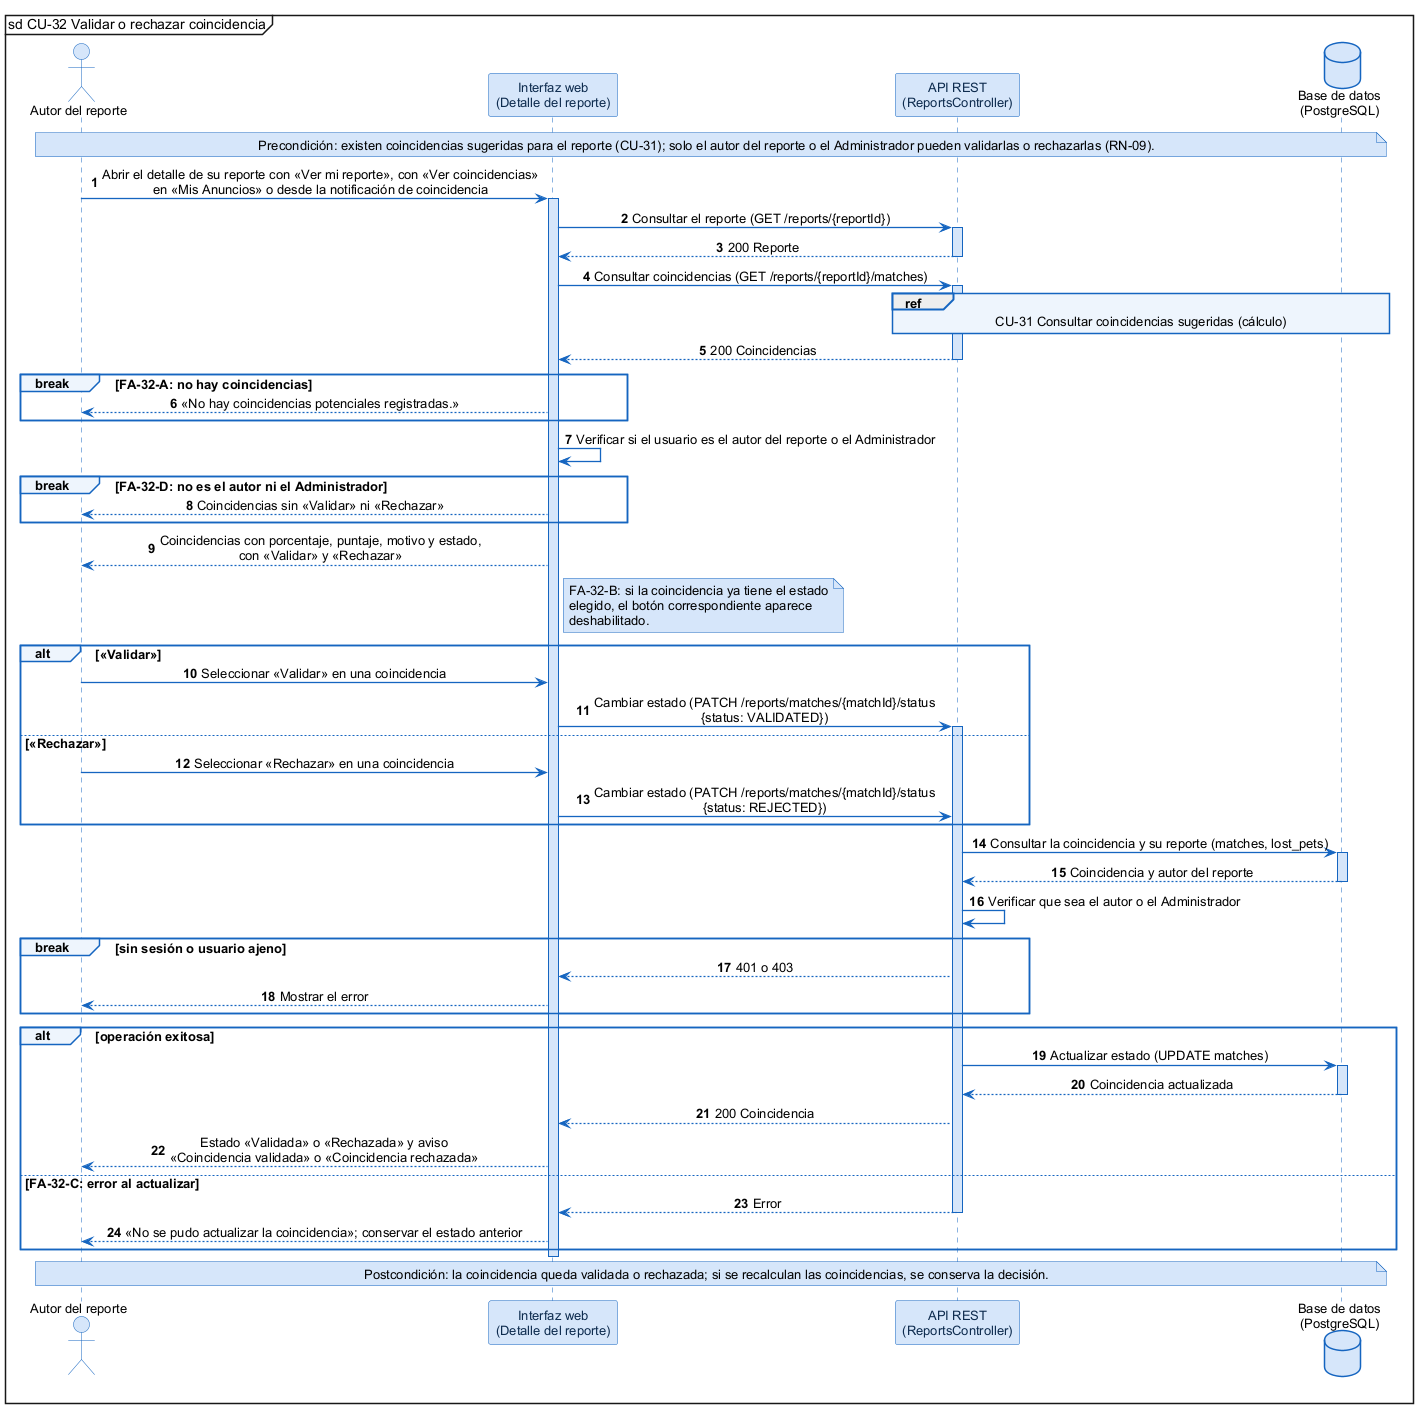

The diagram above was rendered by PlantUML. Its source (embedded in the PNG):
@startuml
skinparam shadowing false
skinparam defaultFontName Arial
skinparam defaultFontSize 13
skinparam backgroundColor #FFFFFF
skinparam sequenceMessageAlign center
skinparam ArrowColor #1565C0
skinparam ArrowThickness 1.3
skinparam sequence {
  LifeLineBorderColor #1565C0
  LifeLineBackgroundColor #D6E6FA
  ParticipantBorderColor #1565C0
  ParticipantBackgroundColor #D6E6FA
  ParticipantFontColor #0D2B4E
  ActorBorderColor #1565C0
  ActorBackgroundColor #D6E6FA
  GroupBorderColor #1565C0
  GroupBackgroundColor #EEF5FD
  GroupHeaderFontStyle bold
  DividerBorderColor #1565C0
  ReferenceBorderColor #1565C0
  ReferenceBackgroundColor #EEF5FD
}
skinparam database {
  BorderColor #1565C0
  BackgroundColor #D6E6FA
}
skinparam note {
  BorderColor #1565C0
  BackgroundColor #D6E6FA
}
mainframe sd CU-32 Validar o rechazar coincidencia
autonumber

actor "Autor del reporte" as U
participant "Interfaz web\n(Detalle del reporte)" as W
participant "API REST\n(ReportsController)" as A
database "Base de datos\n(PostgreSQL)" as DB

note over U, DB : Precondición: existen coincidencias sugeridas para el reporte (CU-31); solo el autor del reporte o el Administrador pueden validarlas o rechazarlas (RN-09).

U -> W : Abrir el detalle de su reporte con «Ver mi reporte», con «Ver coincidencias»\nen «Mis Anuncios» o desde la notificación de coincidencia
activate W
W -> A : Consultar el reporte (GET /reports/{reportId})
activate A
A --> W : 200 Reporte
deactivate A
W -> A : Consultar coincidencias (GET /reports/{reportId}/matches)
activate A
ref over A, DB : CU-31 Consultar coincidencias sugeridas (cálculo)
A --> W : 200 Coincidencias
deactivate A
break FA-32-A: no hay coincidencias
  W --> U : «No hay coincidencias potenciales registradas.»
end
W -> W : Verificar si el usuario es el autor del reporte o el Administrador
break FA-32-D: no es el autor ni el Administrador
  W --> U : Coincidencias sin «Validar» ni «Rechazar»
end
W --> U : Coincidencias con porcentaje, puntaje, motivo y estado,\ncon «Validar» y «Rechazar»
note right of W : FA-32-B: si la coincidencia ya tiene el estado\nelegido, el botón correspondiente aparece\ndeshabilitado.
alt «Validar»
  U -> W : Seleccionar «Validar» en una coincidencia
  W -> A : Cambiar estado (PATCH /reports/matches/{matchId}/status\n{status: VALIDATED})
  activate A
else «Rechazar»
  U -> W : Seleccionar «Rechazar» en una coincidencia
  W -> A : Cambiar estado (PATCH /reports/matches/{matchId}/status\n{status: REJECTED})
end
A -> DB : Consultar la coincidencia y su reporte (matches, lost_pets)
activate DB
DB --> A : Coincidencia y autor del reporte
deactivate DB
A -> A : Verificar que sea el autor o el Administrador
break sin sesión o usuario ajeno
  A --> W : 401 o 403
  W --> U : Mostrar el error
end
alt operación exitosa
  A -> DB : Actualizar estado (UPDATE matches)
  activate DB
  DB --> A : Coincidencia actualizada
  deactivate DB
  A --> W : 200 Coincidencia
  W --> U : Estado «Validada» o «Rechazada» y aviso\n«Coincidencia validada» o «Coincidencia rechazada»
else FA-32-C: error al actualizar
  A --> W : Error
  deactivate A
  W --> U : «No se pudo actualizar la coincidencia»; conservar el estado anterior
end
deactivate W

note over U, DB : Postcondición: la coincidencia queda validada o rechazada; si se recalculan las coincidencias, se conserva la decisión.
@enduml